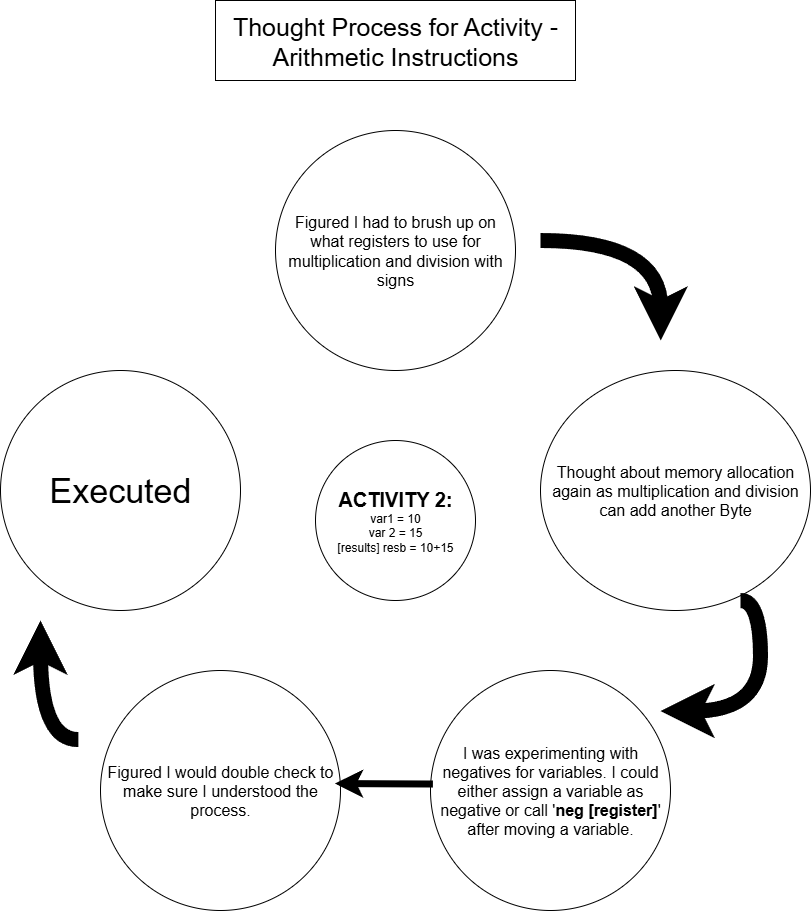

The diagram above was exported from draw.io. Its source (the exported page's mxGraphModel, read from the mxfile embedded in the PNG):
<mxGraphModel dx="938" dy="576" grid="1" gridSize="10" guides="1" tooltips="1" connect="1" arrows="1" fold="1" page="1" pageScale="1" pageWidth="850" pageHeight="1100" math="0" shadow="0">
  <root>
    <mxCell id="0" />
    <mxCell id="1" parent="0" />
    <mxCell id="uFwAa-r8Menpq9jvc-J_-1" value="&lt;font style=&quot;font-size: 25px;&quot;&gt;Thought Process for Activity - Arithmetic Instructions&lt;/font&gt;" style="rounded=0;whiteSpace=wrap;html=1;" vertex="1" parent="1">
      <mxGeometry x="235" y="40" width="360" height="80" as="geometry" />
    </mxCell>
    <mxCell id="uFwAa-r8Menpq9jvc-J_-2" value="&lt;span style=&quot;font-size: 16px;&quot;&gt;Thought about memory allocation again as multiplication and division can add another Byte&lt;/span&gt;" style="ellipse;whiteSpace=wrap;html=1;" vertex="1" parent="1">
      <mxGeometry x="560" y="410" width="270" height="240" as="geometry" />
    </mxCell>
    <mxCell id="uFwAa-r8Menpq9jvc-J_-3" value="&lt;b&gt;&lt;font style=&quot;font-size: 20px;&quot;&gt;ACTIVITY 2:&lt;/font&gt;&lt;/b&gt;&lt;div&gt;var1 = 10&lt;/div&gt;&lt;div&gt;var 2 = 15&lt;/div&gt;&lt;div&gt;[results] resb = 10+15&lt;/div&gt;" style="ellipse;whiteSpace=wrap;html=1;aspect=fixed;" vertex="1" parent="1">
      <mxGeometry x="335" y="480" width="160" height="160" as="geometry" />
    </mxCell>
    <mxCell id="uFwAa-r8Menpq9jvc-J_-4" value="&lt;span style=&quot;font-size: 16px;&quot;&gt;Figured I had to brush up on what registers to use for multiplication and division with signs&lt;/span&gt;" style="ellipse;whiteSpace=wrap;html=1;" vertex="1" parent="1">
      <mxGeometry x="295" y="170" width="240" height="240" as="geometry" />
    </mxCell>
    <mxCell id="uFwAa-r8Menpq9jvc-J_-5" value="&lt;span style=&quot;font-size: 16px;&quot;&gt;I was experimenting with negatives for variables. I could either assign a variable as negative or call '&lt;b&gt;neg [register]&lt;/b&gt;' after moving a variable.&lt;/span&gt;" style="ellipse;whiteSpace=wrap;html=1;" vertex="1" parent="1">
      <mxGeometry x="450" y="710" width="240" height="240" as="geometry" />
    </mxCell>
    <mxCell id="uFwAa-r8Menpq9jvc-J_-6" value="&lt;span style=&quot;font-size: 16px;&quot;&gt;Figured I would double check to make sure I understood the process.&lt;/span&gt;" style="ellipse;whiteSpace=wrap;html=1;" vertex="1" parent="1">
      <mxGeometry x="120" y="710" width="240" height="240" as="geometry" />
    </mxCell>
    <mxCell id="uFwAa-r8Menpq9jvc-J_-7" value="&lt;font style=&quot;font-size: 34px;&quot;&gt;Executed&lt;/font&gt;" style="ellipse;whiteSpace=wrap;html=1;" vertex="1" parent="1">
      <mxGeometry x="20" y="410" width="240" height="240" as="geometry" />
    </mxCell>
    <mxCell id="uFwAa-r8Menpq9jvc-J_-8" value="" style="endArrow=classic;html=1;rounded=0;startSize=6;endSize=6;strokeWidth=15;edgeStyle=orthogonalEdgeStyle;curved=1;" edge="1" parent="1">
      <mxGeometry width="50" height="50" relative="1" as="geometry">
        <mxPoint x="560" y="280" as="sourcePoint" />
        <mxPoint x="680.25" y="380" as="targetPoint" />
        <Array as="points">
          <mxPoint x="560" y="280" />
          <mxPoint x="680" y="280" />
        </Array>
      </mxGeometry>
    </mxCell>
    <mxCell id="uFwAa-r8Menpq9jvc-J_-9" value="" style="endArrow=classic;html=1;rounded=0;startSize=6;endSize=6;strokeWidth=15;edgeStyle=orthogonalEdgeStyle;curved=1;" edge="1" parent="1">
      <mxGeometry width="50" height="50" relative="1" as="geometry">
        <mxPoint x="760" y="640" as="sourcePoint" />
        <mxPoint x="680.0000000000002" y="750.6300000000001" as="targetPoint" />
        <Array as="points">
          <mxPoint x="780" y="751" />
        </Array>
      </mxGeometry>
    </mxCell>
    <mxCell id="uFwAa-r8Menpq9jvc-J_-10" value="" style="endArrow=classic;html=1;rounded=0;startSize=6;endSize=6;strokeWidth=15;edgeStyle=orthogonalEdgeStyle;curved=1;exitX=0.033;exitY=0.288;exitDx=0;exitDy=0;exitPerimeter=0;" edge="1" parent="1">
      <mxGeometry width="50" height="50" relative="1" as="geometry">
        <mxPoint x="97.92000000000007" y="779.1199999999999" as="sourcePoint" />
        <mxPoint x="60" y="660" as="targetPoint" />
        <Array as="points">
          <mxPoint x="60" y="779" />
        </Array>
      </mxGeometry>
    </mxCell>
    <mxCell id="uFwAa-r8Menpq9jvc-J_-11" value="" style="endArrow=classic;html=1;rounded=0;entryX=0.977;entryY=0.471;entryDx=0;entryDy=0;entryPerimeter=0;exitX=0.01;exitY=0.473;exitDx=0;exitDy=0;exitPerimeter=0;strokeWidth=7;" edge="1" parent="1" source="uFwAa-r8Menpq9jvc-J_-5" target="uFwAa-r8Menpq9jvc-J_-6">
      <mxGeometry width="50" height="50" relative="1" as="geometry">
        <mxPoint x="390" y="770" as="sourcePoint" />
        <mxPoint x="440" y="720" as="targetPoint" />
      </mxGeometry>
    </mxCell>
  </root>
</mxGraphModel>